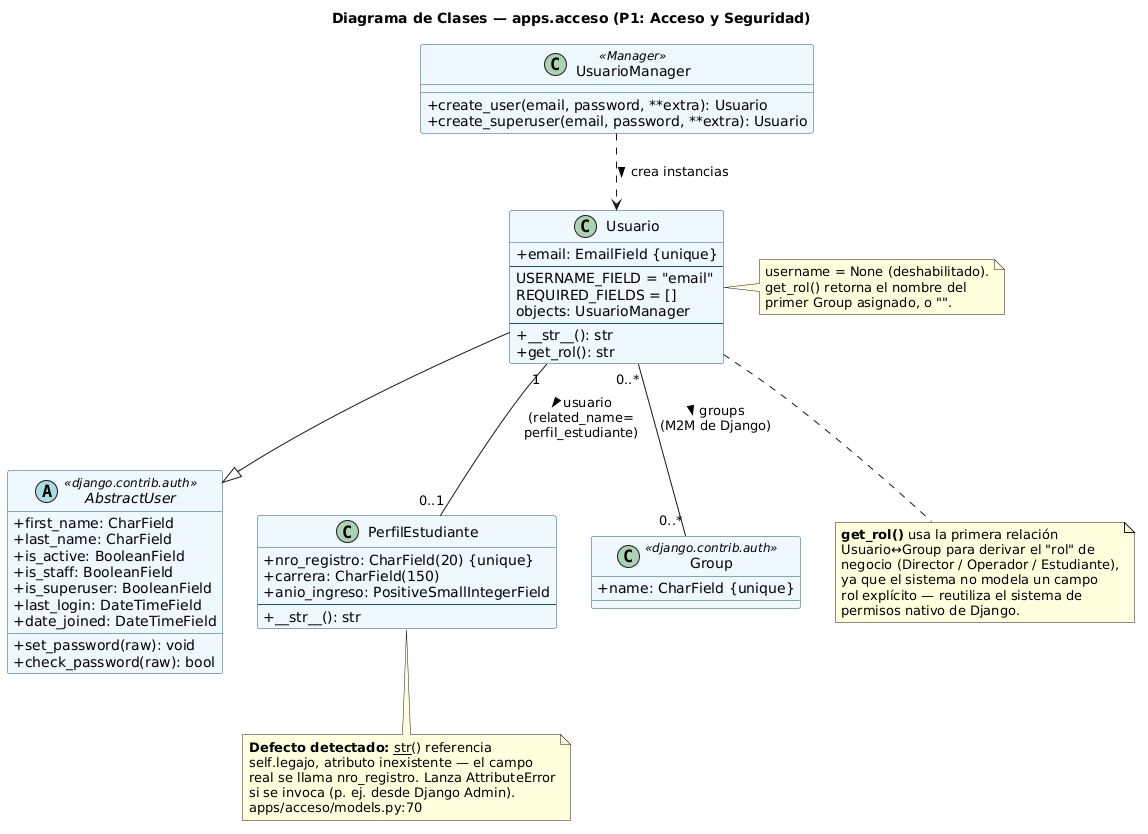

The diagram above was rendered by PlantUML. Its source (embedded in the PNG):
@startuml clases_acceso

title Diagrama de Clases — apps.acceso (P1: Acceso y Seguridad)

skinparam classAttributeIconSize 0
skinparam class {
  BackgroundColor #EFF6FF
  BorderColor #1A5276
}

abstract class "AbstractUser" as AbstractUser <<django.contrib.auth>> {
  + first_name: CharField
  + last_name: CharField
  + is_active: BooleanField
  + is_staff: BooleanField
  + is_superuser: BooleanField
  + last_login: DateTimeField
  + date_joined: DateTimeField
  + set_password(raw): void
  + check_password(raw): bool
}

class Usuario {
  + email: EmailField {unique}
  --
  USERNAME_FIELD = "email"
  REQUIRED_FIELDS = []
  objects: UsuarioManager
  --
  + __str__(): str
  + get_rol(): str
}
note right of Usuario
  username = None (deshabilitado).
  get_rol() retorna el nombre del
  primer Group asignado, o "".
end note

class UsuarioManager <<Manager>> {
  + create_user(email, password, **extra): Usuario
  + create_superuser(email, password, **extra): Usuario
}

class PerfilEstudiante {
  + nro_registro: CharField(20) {unique}
  + carrera: CharField(150)
  + anio_ingreso: PositiveSmallIntegerField
  --
  + __str__(): str
}
note bottom of PerfilEstudiante
  <b>Defecto detectado:</b> __str__() referencia
  self.legajo, atributo inexistente — el campo
  real se llama nro_registro. Lanza AttributeError
  si se invoca (p. ej. desde Django Admin).
  apps/acceso/models.py:70
end note

class Group <<django.contrib.auth>> {
  + name: CharField {unique}
}

Usuario --|> AbstractUser
UsuarioManager ..> Usuario : crea instancias >

Usuario "1" -- "0..1" PerfilEstudiante : usuario >\n(related_name=\nperfil_estudiante)
Usuario "0..*" -- "0..*" Group : groups >\n(M2M de Django)

note as N1
  <b>get_rol()</b> usa la primera relación
  Usuario↔Group para derivar el "rol" de
  negocio (Director / Operador / Estudiante),
  ya que el sistema no modela un campo
  rol explícito — reutiliza el sistema de
  permisos nativo de Django.
end note
Usuario .. N1

@enduml